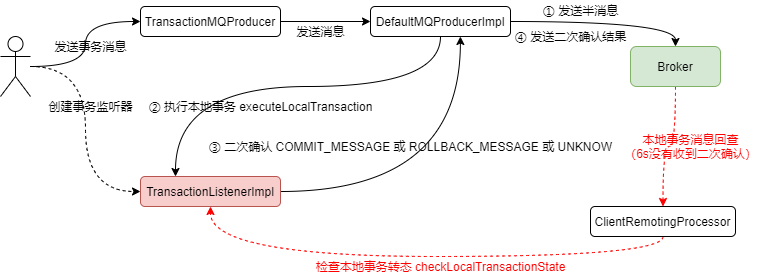

The diagram above was exported from draw.io. Its source (the exported page's mxGraphModel, read from the mxfile embedded in the PNG):
<mxGraphModel dx="943" dy="739" grid="1" gridSize="10" guides="1" tooltips="1" connect="1" arrows="1" fold="1" page="1" pageScale="1" pageWidth="827" pageHeight="1169" math="0" shadow="0">
  <root>
    <mxCell id="0" />
    <mxCell id="1" parent="0" />
    <mxCell id="XHhiZCQOIkzmyhsfWX7r-3" style="edgeStyle=orthogonalEdgeStyle;rounded=0;orthogonalLoop=1;jettySize=auto;html=1;entryX=0;entryY=0.5;entryDx=0;entryDy=0;curved=1;" edge="1" parent="1" source="XHhiZCQOIkzmyhsfWX7r-1" target="XHhiZCQOIkzmyhsfWX7r-2">
      <mxGeometry relative="1" as="geometry" />
    </mxCell>
    <mxCell id="XHhiZCQOIkzmyhsfWX7r-7" style="edgeStyle=orthogonalEdgeStyle;curved=1;rounded=0;orthogonalLoop=1;jettySize=auto;html=1;entryX=0;entryY=0.5;entryDx=0;entryDy=0;dashed=1;" edge="1" parent="1" source="XHhiZCQOIkzmyhsfWX7r-1" target="XHhiZCQOIkzmyhsfWX7r-5">
      <mxGeometry relative="1" as="geometry" />
    </mxCell>
    <mxCell id="XHhiZCQOIkzmyhsfWX7r-1" value="" style="shape=umlActor;verticalLabelPosition=bottom;verticalAlign=top;html=1;outlineConnect=0;" vertex="1" parent="1">
      <mxGeometry x="60" y="190" width="30" height="60" as="geometry" />
    </mxCell>
    <mxCell id="XHhiZCQOIkzmyhsfWX7r-11" style="edgeStyle=orthogonalEdgeStyle;curved=1;rounded=0;orthogonalLoop=1;jettySize=auto;html=1;" edge="1" parent="1" source="XHhiZCQOIkzmyhsfWX7r-2" target="XHhiZCQOIkzmyhsfWX7r-10">
      <mxGeometry relative="1" as="geometry" />
    </mxCell>
    <mxCell id="XHhiZCQOIkzmyhsfWX7r-2" value="TransactionMQProducer" style="rounded=1;whiteSpace=wrap;html=1;" vertex="1" parent="1">
      <mxGeometry x="200" y="160" width="140" height="30" as="geometry" />
    </mxCell>
    <mxCell id="XHhiZCQOIkzmyhsfWX7r-4" value="发送事务消息" style="text;html=1;align=center;verticalAlign=middle;resizable=0;points=[];autosize=1;strokeColor=none;fillColor=none;" vertex="1" parent="1">
      <mxGeometry x="105" y="190" width="90" height="20" as="geometry" />
    </mxCell>
    <mxCell id="XHhiZCQOIkzmyhsfWX7r-21" style="edgeStyle=orthogonalEdgeStyle;curved=1;rounded=0;orthogonalLoop=1;jettySize=auto;html=1;entryX=0.642;entryY=1;entryDx=0;entryDy=0;entryPerimeter=0;" edge="1" parent="1" source="XHhiZCQOIkzmyhsfWX7r-5" target="XHhiZCQOIkzmyhsfWX7r-10">
      <mxGeometry relative="1" as="geometry" />
    </mxCell>
    <mxCell id="XHhiZCQOIkzmyhsfWX7r-5" value="TransactionListenerImpl" style="rounded=1;whiteSpace=wrap;html=1;fillColor=#f8cecc;strokeColor=#b85450;" vertex="1" parent="1">
      <mxGeometry x="200" y="330" width="140" height="30" as="geometry" />
    </mxCell>
    <mxCell id="XHhiZCQOIkzmyhsfWX7r-8" value="创建事务监听器" style="text;html=1;align=center;verticalAlign=middle;resizable=0;points=[];autosize=1;strokeColor=none;fillColor=none;" vertex="1" parent="1">
      <mxGeometry x="100" y="250" width="100" height="20" as="geometry" />
    </mxCell>
    <mxCell id="XHhiZCQOIkzmyhsfWX7r-25" style="edgeStyle=orthogonalEdgeStyle;curved=1;rounded=0;orthogonalLoop=1;jettySize=auto;html=1;entryX=0.5;entryY=0;entryDx=0;entryDy=0;fillColor=#f8cecc;strokeColor=#FF0000;dashed=1;" edge="1" parent="1" source="XHhiZCQOIkzmyhsfWX7r-9" target="XHhiZCQOIkzmyhsfWX7r-24">
      <mxGeometry relative="1" as="geometry" />
    </mxCell>
    <mxCell id="XHhiZCQOIkzmyhsfWX7r-9" value="Broker" style="rounded=1;whiteSpace=wrap;html=1;fillColor=#d5e8d4;strokeColor=#82b366;" vertex="1" parent="1">
      <mxGeometry x="690" y="200" width="90" height="40" as="geometry" />
    </mxCell>
    <mxCell id="XHhiZCQOIkzmyhsfWX7r-15" style="edgeStyle=orthogonalEdgeStyle;curved=1;rounded=0;orthogonalLoop=1;jettySize=auto;html=1;entryX=0.5;entryY=0;entryDx=0;entryDy=0;" edge="1" parent="1" source="XHhiZCQOIkzmyhsfWX7r-10" target="XHhiZCQOIkzmyhsfWX7r-9">
      <mxGeometry relative="1" as="geometry" />
    </mxCell>
    <mxCell id="XHhiZCQOIkzmyhsfWX7r-19" style="edgeStyle=orthogonalEdgeStyle;curved=1;rounded=0;orthogonalLoop=1;jettySize=auto;html=1;entryX=0.25;entryY=0;entryDx=0;entryDy=0;" edge="1" parent="1" source="XHhiZCQOIkzmyhsfWX7r-10" target="XHhiZCQOIkzmyhsfWX7r-5">
      <mxGeometry relative="1" as="geometry">
        <Array as="points">
          <mxPoint x="500" y="240" />
          <mxPoint x="235" y="240" />
        </Array>
      </mxGeometry>
    </mxCell>
    <mxCell id="XHhiZCQOIkzmyhsfWX7r-10" value="DefaultMQProducerImpl" style="rounded=1;whiteSpace=wrap;html=1;" vertex="1" parent="1">
      <mxGeometry x="430" y="160" width="140" height="30" as="geometry" />
    </mxCell>
    <mxCell id="XHhiZCQOIkzmyhsfWX7r-12" value="发送消息" style="text;html=1;align=center;verticalAlign=middle;resizable=0;points=[];autosize=1;strokeColor=none;fillColor=none;" vertex="1" parent="1">
      <mxGeometry x="350" y="175" width="60" height="20" as="geometry" />
    </mxCell>
    <mxCell id="XHhiZCQOIkzmyhsfWX7r-14" value="① 发送半消息" style="text;html=1;align=center;verticalAlign=middle;resizable=0;points=[];autosize=1;strokeColor=none;fillColor=none;" vertex="1" parent="1">
      <mxGeometry x="595" y="154" width="90" height="20" as="geometry" />
    </mxCell>
    <mxCell id="XHhiZCQOIkzmyhsfWX7r-20" value="② 执行本地事务 executeLocalTransaction" style="text;html=1;align=center;verticalAlign=middle;resizable=0;points=[];autosize=1;strokeColor=none;fillColor=none;" vertex="1" parent="1">
      <mxGeometry x="200" y="250" width="240" height="20" as="geometry" />
    </mxCell>
    <mxCell id="XHhiZCQOIkzmyhsfWX7r-22" value="③ 二次确认 COMMIT_MESSAGE 或&amp;nbsp;ROLLBACK_MESSAGE 或&amp;nbsp;UNKNOW" style="text;html=1;align=center;verticalAlign=middle;resizable=0;points=[];autosize=1;strokeColor=none;fillColor=none;" vertex="1" parent="1">
      <mxGeometry x="260" y="290" width="420" height="20" as="geometry" />
    </mxCell>
    <mxCell id="XHhiZCQOIkzmyhsfWX7r-23" value="④ 发送二次确认结果" style="text;html=1;align=center;verticalAlign=middle;resizable=0;points=[];autosize=1;strokeColor=none;fillColor=none;" vertex="1" parent="1">
      <mxGeometry x="565" y="180" width="130" height="20" as="geometry" />
    </mxCell>
    <mxCell id="XHhiZCQOIkzmyhsfWX7r-27" style="edgeStyle=orthogonalEdgeStyle;curved=1;rounded=0;orthogonalLoop=1;jettySize=auto;html=1;entryX=0.5;entryY=1;entryDx=0;entryDy=0;dashed=1;exitX=0.5;exitY=1;exitDx=0;exitDy=0;fillColor=#f8cecc;strokeColor=#FF0000;" edge="1" parent="1" source="XHhiZCQOIkzmyhsfWX7r-24" target="XHhiZCQOIkzmyhsfWX7r-5">
      <mxGeometry relative="1" as="geometry" />
    </mxCell>
    <mxCell id="XHhiZCQOIkzmyhsfWX7r-24" value="ClientRemotingProcessor" style="rounded=1;whiteSpace=wrap;html=1;" vertex="1" parent="1">
      <mxGeometry x="650" y="360" width="145" height="30" as="geometry" />
    </mxCell>
    <mxCell id="XHhiZCQOIkzmyhsfWX7r-26" value="本地事务消息回查&lt;br&gt;（6s没有收到二次确认）" style="text;html=1;align=center;verticalAlign=middle;resizable=0;points=[];autosize=1;strokeColor=none;fillColor=none;fontColor=#FF0000;" vertex="1" parent="1">
      <mxGeometry x="675" y="285" width="150" height="30" as="geometry" />
    </mxCell>
    <mxCell id="XHhiZCQOIkzmyhsfWX7r-28" value="检查本地事务转态 checkLocalTransactionState" style="text;html=1;align=center;verticalAlign=middle;resizable=0;points=[];autosize=1;strokeColor=none;fillColor=none;fontColor=#FF0000;" vertex="1" parent="1">
      <mxGeometry x="365" y="410" width="270" height="20" as="geometry" />
    </mxCell>
  </root>
</mxGraphModel>